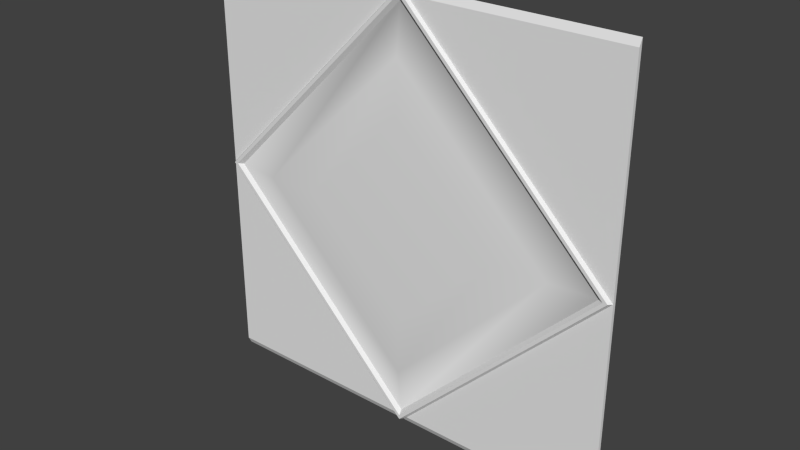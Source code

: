 # Source: sec1_3.blend  (saved by Blender 2.76.0; exported with 4.5.12 LTS)
import bpy
from mathutils import Matrix  # noqa: F401  (used for matrix-valued properties, if any)

bpy.ops.wm.read_factory_settings(use_empty=True)
scene = bpy.context.scene
scene.name = 'Scene'

# ---- collections
col_collection_1 = bpy.data.collections.new('Collection 1'); scene.collection.children.link(col_collection_1)

# ---- materials (node trees are filled in below, after node groups)
mat_sec1_3 = bpy.data.materials.new('sec1_3')
mat_sec1_3.alpha_threshold = 0.0
mat_sec1_3.use_transparent_shadow = False
mat_sec1_3.roughness = 0.5

# ---- material node trees

# ---- world
world_world = bpy.data.worlds.new('World'); scene.world = world_world
world_world.color = (0.05088, 0.05088, 0.05088)
world_world.use_sun_shadow = False
world_world.sun_shadow_jitter_overblur = 0.0
world_world.cycles.sampling_method = 'MANUAL'
world_world.cycles.sample_map_resolution = 256

# ---- meshes
me_sec1_3 = bpy.data.meshes.new('sec1_3')
me_sec1_3.from_pydata([(-1.28, 1.28, -1.28), (1.28, 1.28, -1.28), (-1.28, 1.28, 1.28), (1.28, 1.28, 1.28), (1.261, 1.24, 1.264e-07), (-0.005907, 1.24, 1.267), (-1.265, 1.24, 0.008147), (0.002241, 1.24, -1.233), (1.235, 1.24, 1.231e-07), (-0.005907, 1.24, 1.241), (-1.239, 1.24, 0.008147), (0.002241, 1.24, -1.259), (0.00224, 1.28, -1.28), (1.28, 1.26, -3.576e-07), (-0.005907, 1.28, 1.28), (-1.28, 1.26, 0.008147), (0.6046, 1.22, 5.694e-08), (-0.005907, 1.22, 0.6105), (-0.6083, 1.22, 0.008147), (0.002241, 1.22, -0.6024), (1.205, 1.26, 1.192e-07), (-0.005907, 1.26, 1.211), (-1.208, 1.26, 0.008147), (0.002241, 1.26, -1.203), (0.9279, 1.23, 8.419e-08), (-0.005907, 1.23, 0.9338), (-0.9316, 1.23, 0.008147), (0.002241, 1.23, -0.9257), (0.03422, 1.26, 1.24), (-0.005907, 1.241, 1.24), (-0.04592, 1.26, 1.24), (-0.007062, 1.24, 1.24), (-1.28, 1.26, 1.24), (0.02134, 1.24, 1.24), (1.28, 1.26, 1.24), (-0.004752, 1.24, 1.24), (-0.03316, 1.24, 1.24), (-1.28, 1.26, -1.24), (-0.0169, 1.24, -1.24), (0.002241, 1.24, -1.24), (-0.03755, 1.26, -1.24), (1.28, 1.26, -1.24), (0.02138, 1.24, -1.24), (0.04215, 1.26, -1.24)], [], [(0, 12, 40, 37), (4, 13, 28, 33), (11, 12, 43, 42), (19, 16, 17, 18), (4, 33, 35, 8), (5, 36, 31, 9), (6, 38, 39, 7, 10), (11, 42, 39), (6, 36, 30, 15), (13, 43, 41), (15, 40, 38, 6), (15, 30, 32), (14, 28, 34, 3), (8, 35, 29, 21, 20), (9, 31, 29), (10, 7, 23, 22), (7, 8, 20, 23), (25, 24, 20, 21), (26, 25, 21, 22), (27, 26, 22, 23), (24, 27, 23, 20), (17, 16, 24, 25), (18, 17, 25, 26), (19, 18, 26, 27), (16, 19, 27, 24), (29, 31, 10, 22, 21), (35, 33, 5, 9), (32, 30, 14, 2), (33, 28, 14, 5), (30, 36, 5, 14), (31, 36, 6, 10), (34, 28, 13), (29, 35, 9), (38, 40, 12, 11), (37, 40, 15), (39, 42, 4, 8, 7), (42, 43, 13, 4), (41, 43, 12, 1), (39, 38, 11), (34, 13, 41, 1, 3), (37, 15, 32, 2, 0)])
me_sec1_3.polygons.foreach_set('use_smooth', [0, 0, 0, 1, 0, 0, 0, 0, 0, 0, 0, 0, 0, 0, 0, 0, 0, 1, 1, 1, 1, 1, 1, 1, 1, 0, 0, 0, 0, 0, 0, 0, 0, 0, 0, 0, 0, 0, 0, 0, 0])
_uv = me_sec1_3.uv_layers.new(name='UVMap')
_uv.uv.foreach_set('vector', [0.0, 0.0, 0.5009, 0.0, 0.4853, 0.01562, 0.0, 0.01562, 0.9927, 0.5, 1.0, 0.5, 0.5134, 0.9844, 0.5083, 0.9844, 0.5009, 0.008141, 0.5009, 0.0, 0.5165, 0.01562, 0.5084, 0.01562, 0.5009, 0.2647, 0.7362, 0.5, 0.4977, 0.7385, 0.2624, 0.5032, 0.992, 0.4961, 0.9886, 0.4995, 0.9885, 0.4995, 0.9919, 0.4961, 0.9885, 0.4996, 0.9884, 0.4995, 0.9885, 0.4995, 0.9885, 0.4995, 0.985, 0.4961, 0.9884, 0.4926, 0.9885, 0.4926, 0.9885, 0.4927, 0.985, 0.4961, 0.9885, 0.4926, 0.9886, 0.4926, 0.9885, 0.4926, 0.005834, 0.5032, 0.487, 0.9844, 0.4821, 0.9844, 0.0, 0.5032, 1.0, 0.5, 0.5165, 0.01562, 1.0, 0.01562, 0.0, 0.5032, 0.4853, 0.01562, 0.4934, 0.01562, 0.005834, 0.5032, 0.0, 0.5032, 0.4821, 0.9844, 0.0, 0.9844, 0.4977, 1.0, 0.5134, 0.9844, 1.0, 0.9844, 1.0, 1.0, 0.9825, 0.5009, 0.9767, 0.5067, 0.9767, 0.5067, 0.9767, 0.5066, 0.9824, 0.5009, 0.9767, 0.5067, 0.9767, 0.5067, 0.9767, 0.5067, 0.9709, 0.501, 0.9767, 0.4952, 0.9767, 0.4953, 0.9711, 0.501, 0.9767, 0.4952, 0.9825, 0.5009, 0.9824, 0.5009, 0.9767, 0.4953, 0.4977, 0.8648, 0.8625, 0.5, 0.9706, 0.5, 0.4977, 0.9729, 0.1361, 0.5032, 0.4977, 0.8648, 0.4977, 0.9729, 0.02793, 0.5032, 0.5009, 0.1384, 0.1361, 0.5032, 0.02793, 0.5032, 0.5009, 0.03024, 0.8625, 0.5, 0.5009, 0.1384, 0.5009, 0.03024, 0.9706, 0.5, 0.4977, 0.7385, 0.7362, 0.5, 0.8625, 0.5, 0.4977, 0.8648, 0.2624, 0.5032, 0.4977, 0.7385, 0.4977, 0.8648, 0.1361, 0.5032, 0.5009, 0.2647, 0.2624, 0.5032, 0.1361, 0.5032, 0.5009, 0.1384, 0.7362, 0.5, 0.5009, 0.2647, 0.5009, 0.1384, 0.8625, 0.5, 0.9767, 0.5067, 0.9767, 0.5067, 0.9709, 0.501, 0.9711, 0.501, 0.9767, 0.5066, 0.9885, 0.4995, 0.9886, 0.4995, 0.9885, 0.4996, 0.9885, 0.4995, 0.0, 0.9844, 0.4821, 0.9844, 0.4977, 1.0, 0.0, 1.0, 0.5083, 0.9844, 0.5134, 0.9844, 0.4977, 1.0, 0.4977, 0.995, 0.4821, 0.9844, 0.487, 0.9844, 0.4977, 0.995, 0.4977, 1.0, 0.9885, 0.4995, 0.9884, 0.4995, 0.985, 0.4961, 0.985, 0.4961, 1.0, 0.9844, 0.5134, 0.9844, 1.0, 0.5, 0.9767, 0.5067, 0.9767, 0.5067, 0.9767, 0.5067, 0.4934, 0.01562, 0.4853, 0.01562, 0.5009, 0.0, 0.5009, 0.008141, 0.0, 0.01562, 0.4853, 0.01562, 0.0, 0.5032, 0.9885, 0.4926, 0.9886, 0.4926, 0.992, 0.4961, 0.9919, 0.4961, 0.9885, 0.4927, 0.5084, 0.01562, 0.5165, 0.01562, 1.0, 0.5, 0.9927, 0.5, 1.0, 0.01562, 0.5165, 0.01562, 0.5009, 0.0, 1.0, 0.0, 0.9885, 0.4926, 0.9884, 0.4926, 0.9885, 0.4926, 1.0, 0.9844, 1.0, 0.5, 1.0, 0.01562, 1.0, 0.0, 1.0, 1.0, 0.0, 0.01562, 0.0, 0.5032, 0.0, 0.9844, 0.0, 1.0, 0.0, 0.0])
_ca = me_sec1_3.color_attributes.new('Col', 'BYTE_COLOR', 'CORNER')
_ca.data.foreach_set('color', [0.6867, 0.0, 0.0, 1.0, 0.6867, 0.0, 0.0, 1.0, 0.6867, 0.0, 0.0, 1.0, 0.6867, 0.0, 0.0, 1.0, 0.6867, 0.0, 0.0, 1.0, 0.6867, 0.0, 0.0, 1.0, 0.6867, 0.0, 0.0, 1.0, 0.6867, 0.0, 0.0, 1.0, 0.6867, 0.0, 0.0, 1.0, 0.6867, 0.0, 0.0, 1.0, 0.6867, 0.0, 0.0, 1.0, 0.6867, 0.0, 0.0, 1.0, 0.6867, 0.0, 0.0, 1.0, 0.6867, 0.0, 0.0, 1.0, 0.6867, 0.0, 0.0, 1.0, 0.6867, 0.0, 0.0, 1.0, 0.6867, 0.0, 0.0, 1.0, 0.6867, 0.0, 0.0, 1.0, 0.6867, 0.0, 0.0, 1.0, 0.6867, 0.0, 0.0, 1.0, 0.6867, 0.0, 0.0, 1.0, 0.6867, 0.0, 0.0, 1.0, 0.6867, 0.0, 0.0, 1.0, 0.6867, 0.0, 0.0, 1.0, 0.6867, 0.0, 0.0, 1.0, 0.6867, 0.0, 0.0, 1.0, 0.6867, 0.0, 0.0, 1.0, 0.6867, 0.0, 0.0, 1.0, 0.6867, 0.0, 0.0, 1.0, 0.6867, 0.0, 0.0, 1.0, 0.6867, 0.0, 0.0, 1.0, 0.6867, 0.0, 0.0, 1.0, 0.6867, 0.0, 0.0, 1.0, 0.6867, 0.0, 0.0, 1.0, 0.6867, 0.0, 0.0, 1.0, 0.6867, 0.0, 0.0, 1.0, 0.6867, 0.0, 0.0, 1.0, 0.6867, 0.0, 0.0, 1.0, 0.6867, 0.0, 0.0, 1.0, 0.6867, 0.0, 0.0, 1.0, 0.6867, 0.0, 0.0, 1.0, 0.6867, 0.0, 0.0, 1.0, 0.6867, 0.0, 0.0, 1.0, 0.6867, 0.0, 0.0, 1.0, 0.6867, 0.0, 0.0, 1.0, 0.6867, 0.0, 0.0, 1.0, 0.6867, 0.0, 0.0, 1.0, 0.6867, 0.0, 0.0, 1.0, 0.6867, 0.0, 0.0, 1.0, 0.6867, 0.0, 0.0, 1.0, 0.6867, 0.0, 0.0, 1.0, 0.6867, 0.0, 0.0, 1.0, 0.6867, 0.0, 0.0, 1.0, 0.6867, 0.0, 0.0, 1.0, 0.6867, 0.0, 0.0, 1.0, 0.6867, 0.0, 0.0, 1.0, 0.6867, 0.0, 0.0, 1.0, 0.6867, 0.0, 0.0, 1.0, 0.6867, 0.0, 0.0, 1.0, 0.6867, 0.0, 0.0, 1.0, 0.6867, 0.0, 0.0, 1.0, 0.6867, 0.0, 0.0, 1.0, 0.6867, 0.0, 0.0, 1.0, 0.6867, 0.0, 0.0, 1.0, 0.6867, 0.0, 0.0, 1.0, 0.6867, 0.0, 0.0, 1.0, 0.6867, 0.0, 0.0, 1.0, 0.6867, 0.0, 0.0, 1.0, 0.6867, 0.0, 0.0, 1.0, 0.6867, 0.0, 0.0, 1.0, 0.6867, 0.0, 0.0, 1.0, 0.6867, 0.0, 0.0, 1.0, 0.6867, 0.0, 0.0, 1.0, 0.6867, 0.0, 0.0, 1.0, 0.6867, 0.0, 0.0, 1.0, 0.6867, 0.0, 0.0, 1.0, 0.6867, 0.0, 0.0, 1.0, 0.6867, 0.0, 0.0, 1.0, 0.6867, 0.0, 0.0, 1.0, 0.6867, 0.0, 0.0, 1.0, 0.6867, 0.0, 0.0, 1.0, 0.6867, 0.0, 0.0, 1.0, 0.6867, 0.0, 0.0, 1.0, 0.6867, 0.0, 0.0, 1.0, 0.6867, 0.0, 0.0, 1.0, 0.6867, 0.0, 0.0, 1.0, 0.6867, 0.0, 0.0, 1.0, 0.6867, 0.0, 0.0, 1.0, 0.6867, 0.0, 0.0, 1.0, 0.6867, 0.0, 0.0, 1.0, 0.6867, 0.0, 0.0, 1.0, 0.6867, 0.0, 0.0, 1.0, 0.6867, 0.0, 0.0, 1.0, 0.6867, 0.0, 0.0, 1.0, 0.6867, 0.0, 0.0, 1.0, 0.6867, 0.0, 0.0, 1.0, 0.6867, 0.0, 0.0, 1.0, 0.6867, 0.0, 0.0, 1.0, 0.6867, 0.0, 0.0, 1.0, 0.6867, 0.0, 0.0, 1.0, 0.6867, 0.0, 0.0, 1.0, 0.6867, 0.0, 0.0, 1.0, 0.6867, 0.0, 0.0, 1.0, 0.6867, 0.0, 0.0, 1.0, 0.6867, 0.0, 0.0, 1.0, 0.6867, 0.0, 0.0, 1.0, 0.6867, 0.0, 0.0, 1.0, 0.6867, 0.0, 0.0, 1.0, 0.6867, 0.0, 0.0, 1.0, 0.6867, 0.0, 0.0, 1.0, 0.6867, 0.0, 0.0, 1.0, 0.6867, 0.0, 0.0, 1.0, 0.6867, 0.0, 0.0, 1.0, 0.6867, 0.0, 0.0, 1.0, 0.6867, 0.0, 0.0, 1.0, 0.6867, 0.0, 0.0, 1.0, 0.6867, 0.0, 0.0, 1.0, 0.6867, 0.0, 0.0, 1.0, 0.6867, 0.0, 0.0, 1.0, 0.6867, 0.0, 0.0, 1.0, 0.6867, 0.0, 0.0, 1.0, 0.6867, 0.0, 0.0, 1.0, 0.6867, 0.0, 0.0, 1.0, 0.6867, 0.0, 0.0, 1.0, 0.6867, 0.0, 0.0, 1.0, 0.6867, 0.0, 0.0, 1.0, 0.6867, 0.0, 0.0, 1.0, 0.6867, 0.0, 0.0, 1.0, 0.6867, 0.0, 0.0, 1.0, 0.6867, 0.0, 0.0, 1.0, 0.6867, 0.0, 0.0, 1.0, 0.6867, 0.0, 0.0, 1.0, 0.6867, 0.0, 0.0, 1.0, 0.6867, 0.0, 0.0, 1.0, 0.6867, 0.0, 0.0, 1.0, 0.6867, 0.0, 0.0, 1.0, 0.6867, 0.0, 0.0, 1.0, 0.6867, 0.0, 0.0, 1.0, 0.6867, 0.0, 0.0, 1.0, 0.6867, 0.0, 0.0, 1.0, 0.6867, 0.0, 0.0, 1.0, 0.6867, 0.0, 0.0, 1.0, 0.6867, 0.0, 0.0, 1.0, 0.6867, 0.0, 0.0, 1.0, 0.6867, 0.0, 0.0, 1.0, 0.6867, 0.0, 0.0, 1.0, 0.6867, 0.0, 0.0, 1.0, 0.6867, 0.0, 0.0, 1.0, 0.6867, 0.0, 0.0, 1.0, 0.6867, 0.0, 0.0, 1.0, 0.6867, 0.0, 0.0, 1.0, 0.6867, 0.0, 0.0, 1.0, 0.6867, 0.0, 0.0, 1.0, 0.6867, 0.0, 0.0, 1.0, 0.6867, 0.0, 0.0, 1.0, 0.6867, 0.0, 0.0, 1.0, 0.6867, 0.0, 0.0, 1.0, 0.6867, 0.0, 0.0, 1.0, 0.6867, 0.0, 0.0, 1.0, 0.6867, 0.0, 0.0, 1.0, 0.6867, 0.0, 0.0, 1.0, 0.6867, 0.0, 0.0, 1.0])
me_sec1_3.materials.append(mat_sec1_3)
me_sec1_3.use_remesh_preserve_volume = False
me_sec1_3.use_remesh_preserve_attributes = False
me_sec1_3.use_mirror_vertex_groups = False
me_sec1_3.update()

# ---- objects
ob_sec1_3_mesh = bpy.data.objects.new('sec1_3_mesh', me_sec1_3)

# ---- transforms, parenting, visibility, modifiers, constraints
ob_sec1_3_mesh.location = (0.0, 0.0, 0.0)
ob_sec1_3_mesh.lineart.crease_threshold = 0.0

# ---- collection membership
col_collection_1.objects.link(ob_sec1_3_mesh)

# ---- scene / render settings (as saved in the file)
scene.frame_start = 1; scene.frame_end = 2; scene.frame_set(1)
scene.render.engine = 'BLENDER_EEVEE_NEXT'
scene.render.resolution_percentage = 50
scene.render.dither_intensity = 0.0
scene.cycles.use_denoising = False
scene.cycles.samples = 10
scene.cycles.sampling_pattern = 'TABULATED_SOBOL'
scene.cycles.light_sampling_threshold = 0.0
scene.cycles.use_adaptive_sampling = False
scene.cycles.use_light_tree = False
scene.cycles.blur_glossy = 0.0
scene.cycles.pixel_filter_type = 'GAUSSIAN'
scene.cycles.sample_clamp_indirect = 0.0
scene.view_settings.view_transform = 'Standard'
bpy.context.view_layer.update()

# ---- added for rendering (the .blend has no active camera and no usable light): camera, sun
cam_auto = bpy.data.cameras.new('AutoCamera')
cam_auto.lens = 50.0
cam_auto.sensor_width = 36.0
cam_auto.clip_end = 1000.0
ob_auto_camera = bpy.data.objects.new('AutoCamera', cam_auto)
scene.collection.objects.link(ob_auto_camera)
ob_auto_camera.location = (3.35013, -2.77016, 2.6801)
ob_auto_camera.rotation_euler = (1.09748, -7.21219e-08, 0.694738)
scene.camera = ob_auto_camera
light_auto_sun = bpy.data.lights.new('AutoSun', 'SUN')
light_auto_sun.energy = 3.0
light_auto_sun.angle = 0.0523599
ob_auto_sun = bpy.data.objects.new('AutoSun', light_auto_sun)
scene.collection.objects.link(ob_auto_sun)
ob_auto_sun.rotation_euler = (0.872665, 0.174533, 0.523599)
bpy.context.view_layer.update()
